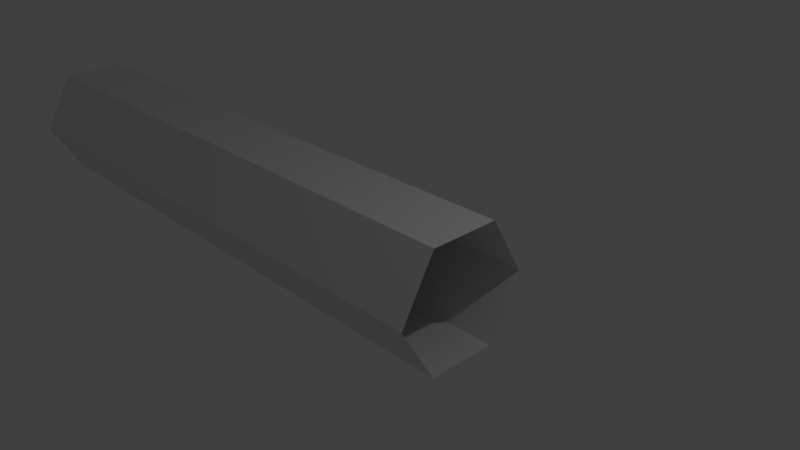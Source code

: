 # Source: bart.blend  (saved by Blender 2.75.0; exported with 4.5.12 LTS)
import bpy
from mathutils import Matrix  # noqa: F401  (used for matrix-valued properties, if any)

bpy.ops.wm.read_factory_settings(use_empty=True)
scene = bpy.context.scene
scene.name = 'Scene'

# ---- collections
col_collection_1 = bpy.data.collections.new('Collection 1'); scene.collection.children.link(col_collection_1)

# ---- world
world_world = bpy.data.worlds.new('World'); scene.world = world_world
world_world.color = (0.05088, 0.05088, 0.05088)
world_world.use_sun_shadow = False
world_world.sun_shadow_jitter_overblur = 0.0
world_world.cycles.sampling_method = 'MANUAL'
world_world.cycles.sample_map_resolution = 256

# ---- cameras
cam_camera = bpy.data.cameras.new('Camera')
cam_camera.clip_end = 100.0
cam_camera.lens = 35.0
cam_camera.sensor_width = 32.0
cam_camera.sensor_height = 18.0
cam_camera.ortho_scale = 7.314
cam_camera.dof.focus_distance = 0.0
cam_camera.dof.aperture_fstop = 128.0

# ---- lights
light_lamp = bpy.data.lights.new('Lamp', 'POINT')
light_lamp.transmission_factor = 0.0
light_lamp.cutoff_distance = 30.0
light_lamp.energy = 100.0
light_lamp.shadow_buffer_clip_start = 1.001
light_lamp.shadow_soft_size = 0.1
light_lamp.shadow_maximum_resolution = 0.006
light_lamp.use_absolute_resolution = True
light_lamp.cycles.use_multiple_importance_sampling = False

# ---- meshes
me_bart = bpy.data.meshes.new('Bart')
me_bart.from_pydata([(0.0, 1.0, 0.08747), (-0.866, 0.5, 0.08747), (-0.866, -0.5, 0.08747), (8.742e-08, -1.0, 0.08747), (0.866, -0.5, 0.08747), (0.866, 0.5, 0.08747), (0.0, 1.0, 9.202), (-0.866, 0.5, 9.202), (-0.866, -0.5, 9.202), (8.742e-08, -1.0, 9.202), (0.866, -0.5, 9.202), (0.866, 0.5, 9.202)], [], [(3, 2, 8, 9), (1, 0, 6, 7), (0, 5, 11, 6), (4, 3, 9, 10)])
me_bart.use_remesh_preserve_volume = False
me_bart.use_remesh_preserve_attributes = False
me_bart.use_mirror_vertex_groups = False
me_bart.update()
me_barttop = bpy.data.meshes.new('barttop')
me_barttop.from_pydata([(-0.866, 0.5, 0.08747), (-0.866, -0.5, 0.08747), (-0.866, 0.5, 9.202), (-0.866, -0.5, 9.202)], [], [(1, 0, 2, 3)])
me_barttop.use_remesh_preserve_volume = False
me_barttop.use_remesh_preserve_attributes = False
me_barttop.use_mirror_vertex_groups = False
me_barttop.update()
me_bartfloor = bpy.data.meshes.new('bartfloor')
me_bartfloor.from_pydata([(0.866, -0.5, 0.08747), (0.866, 0.5, 0.08747), (0.866, -0.5, 9.202), (0.866, 0.5, 9.202)], [], [(1, 0, 2, 3)])
me_bartfloor.use_remesh_preserve_volume = False
me_bartfloor.use_remesh_preserve_attributes = False
me_bartfloor.use_mirror_vertex_groups = False
me_bartfloor.update()

# ---- objects
ob_bart = bpy.data.objects.new('Bart', me_bart)
ob_barttop = bpy.data.objects.new('BartTop', me_barttop)
ob_bartfloor = bpy.data.objects.new('BartFloor', me_bartfloor)
ob_lamp = bpy.data.objects.new('Lamp', light_lamp)
ob_camera = bpy.data.objects.new('Camera', cam_camera)

# ---- transforms, parenting, visibility, modifiers, constraints
ob_bart.location = (-7.62, 0.0, 0.002917)
ob_bart.rotation_euler = (7.219e-05, 1.571, -7.232e-05)
ob_bart.lineart.crease_threshold = 0.0
ob_barttop.parent = ob_bart
ob_barttop.matrix_parent_inverse = Matrix(((-4.371e-08, 3.158e-12, -1.0, 0.002917), (0.0001445, 1.0, -3.156e-12, 0.001101), (1.0, -0.0001445, -4.371e-08, 7.62), (0.0, 0.0, 0.0, 1.0)))
ob_barttop.location = (-7.62, 0.0, 0.002917)
ob_barttop.rotation_euler = (7.219e-05, 1.571, -7.232e-05)
ob_barttop.lineart.crease_threshold = 0.0
ob_bartfloor.parent = ob_bart
ob_bartfloor.matrix_parent_inverse = Matrix(((-4.371e-08, 3.158e-12, -1.0, 0.002917), (0.0001445, 1.0, -3.156e-12, 0.001101), (1.0, -0.0001445, -4.371e-08, 7.62), (0.0, 0.0, 0.0, 1.0)))
ob_bartfloor.location = (-7.62, 0.0, 0.002917)
ob_bartfloor.rotation_euler = (7.219e-05, 1.571, -7.232e-05)
ob_bartfloor.lineart.crease_threshold = 0.0
ob_lamp.location = (4.076, 1.005, 5.904)
ob_lamp.rotation_euler = (0.6503, 0.05522, 1.866)
ob_lamp.lock_rotations_4d = False
ob_lamp.empty_display_type = 'ARROWS'
ob_lamp.color = (0.0, 0.0, 0.0, 0.0)
ob_lamp.lineart.crease_threshold = 0.0
ob_camera.location = (7.481, -6.508, 5.344)
ob_camera.rotation_euler = (1.109, 0.01082, 0.8149)
ob_camera.lock_rotations_4d = False
ob_camera.empty_display_type = 'ARROWS'
ob_camera.color = (0.0, 0.0, 0.0, 0.0)
ob_camera.display_type = 'WIRE'
ob_camera.lineart.crease_threshold = 0.0

# ---- collection membership
col_collection_1.objects.link(ob_bart)
col_collection_1.objects.link(ob_barttop)
col_collection_1.objects.link(ob_bartfloor)
col_collection_1.objects.link(ob_lamp)
col_collection_1.objects.link(ob_camera)

# ---- scene / render settings (as saved in the file)
scene.camera = ob_camera
scene.frame_start = 1; scene.frame_end = 250; scene.frame_set(1)
scene.render.engine = 'BLENDER_EEVEE_NEXT'
scene.render.resolution_percentage = 50
scene.render.dither_intensity = 0.0
scene.cycles.use_denoising = False
scene.cycles.samples = 10
scene.cycles.sampling_pattern = 'TABULATED_SOBOL'
scene.cycles.light_sampling_threshold = 0.0
scene.cycles.use_adaptive_sampling = False
scene.cycles.use_light_tree = False
scene.cycles.blur_glossy = 0.0
scene.cycles.pixel_filter_type = 'GAUSSIAN'
scene.cycles.sample_clamp_indirect = 0.0
scene.view_settings.view_transform = 'Standard'
bpy.context.view_layer.update()
